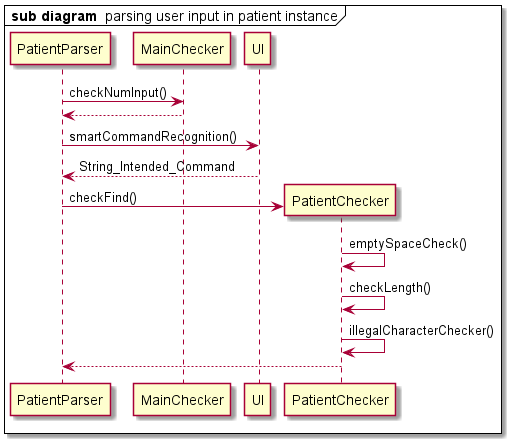

The diagram above was rendered by PlantUML. Its source (embedded in the PNG):
@startuml

mainframe <b> sub diagram </b> parsing user input in patient instance

    PatientParser -> MainChecker: checkNumInput()

    MainChecker --> PatientParser

    PatientParser -> UI :smartCommandRecognition()

    UI --> PatientParser :String_Intended_Command

    create PatientChecker

    PatientParser -> PatientChecker : checkFind()

    PatientChecker -> PatientChecker : emptySpaceCheck()

    PatientChecker -> PatientChecker : checkLength()

    PatientChecker -> PatientChecker : illegalCharacterChecker()

    PatientChecker --> PatientParser

@enduml